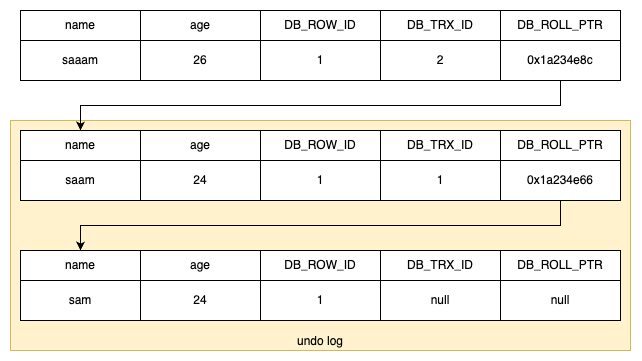

The diagram above was exported from draw.io. Its source (the exported page's mxGraphModel, read from the mxfile embedded in the PNG):
<mxGraphModel dx="754" dy="1180" grid="1" gridSize="10" guides="1" tooltips="1" connect="1" arrows="1" fold="1" page="1" pageScale="1" pageWidth="850" pageHeight="1100" math="0" shadow="0">
  <root>
    <mxCell id="0" />
    <mxCell id="1" parent="0" />
    <mxCell id="2" value="undo log" style="rounded=0;whiteSpace=wrap;html=1;verticalAlign=bottom;fillColor=#fff2cc;strokeColor=#d6b656;" vertex="1" parent="1">
      <mxGeometry x="2830" y="1790" width="620" height="230" as="geometry" />
    </mxCell>
    <mxCell id="3" value="sam" style="rounded=0;whiteSpace=wrap;html=1;" vertex="1" parent="1">
      <mxGeometry x="2840" y="1950" width="120" height="40" as="geometry" />
    </mxCell>
    <mxCell id="4" value="name" style="rounded=0;whiteSpace=wrap;html=1;" vertex="1" parent="1">
      <mxGeometry x="2840" y="1920" width="120" height="30" as="geometry" />
    </mxCell>
    <mxCell id="5" value="age" style="rounded=0;whiteSpace=wrap;html=1;" vertex="1" parent="1">
      <mxGeometry x="2960" y="1920" width="120" height="30" as="geometry" />
    </mxCell>
    <mxCell id="6" value="DB_ROW_ID" style="rounded=0;whiteSpace=wrap;html=1;" vertex="1" parent="1">
      <mxGeometry x="3080" y="1920" width="120" height="30" as="geometry" />
    </mxCell>
    <mxCell id="7" value="DB_TRX_ID" style="rounded=0;whiteSpace=wrap;html=1;" vertex="1" parent="1">
      <mxGeometry x="3200" y="1920" width="120" height="30" as="geometry" />
    </mxCell>
    <mxCell id="8" value="DB_ROLL_PTR" style="rounded=0;whiteSpace=wrap;html=1;" vertex="1" parent="1">
      <mxGeometry x="3320" y="1920" width="120" height="30" as="geometry" />
    </mxCell>
    <mxCell id="9" value="24" style="rounded=0;whiteSpace=wrap;html=1;" vertex="1" parent="1">
      <mxGeometry x="2960" y="1950" width="120" height="40" as="geometry" />
    </mxCell>
    <mxCell id="10" value="1" style="rounded=0;whiteSpace=wrap;html=1;" vertex="1" parent="1">
      <mxGeometry x="3080" y="1950" width="120" height="40" as="geometry" />
    </mxCell>
    <mxCell id="11" value="null" style="rounded=0;whiteSpace=wrap;html=1;" vertex="1" parent="1">
      <mxGeometry x="3200" y="1950" width="120" height="40" as="geometry" />
    </mxCell>
    <mxCell id="12" value="null" style="rounded=0;whiteSpace=wrap;html=1;" vertex="1" parent="1">
      <mxGeometry x="3320" y="1950" width="120" height="40" as="geometry" />
    </mxCell>
    <mxCell id="13" value="saaam" style="rounded=0;whiteSpace=wrap;html=1;" vertex="1" parent="1">
      <mxGeometry x="2840" y="1710" width="120" height="40" as="geometry" />
    </mxCell>
    <mxCell id="14" value="name" style="rounded=0;whiteSpace=wrap;html=1;" vertex="1" parent="1">
      <mxGeometry x="2840" y="1680" width="120" height="30" as="geometry" />
    </mxCell>
    <mxCell id="15" value="age" style="rounded=0;whiteSpace=wrap;html=1;" vertex="1" parent="1">
      <mxGeometry x="2960" y="1680" width="120" height="30" as="geometry" />
    </mxCell>
    <mxCell id="16" value="DB_ROW_ID" style="rounded=0;whiteSpace=wrap;html=1;" vertex="1" parent="1">
      <mxGeometry x="3080" y="1680" width="120" height="30" as="geometry" />
    </mxCell>
    <mxCell id="17" value="DB_TRX_ID" style="rounded=0;whiteSpace=wrap;html=1;" vertex="1" parent="1">
      <mxGeometry x="3200" y="1680" width="120" height="30" as="geometry" />
    </mxCell>
    <mxCell id="18" value="DB_ROLL_PTR" style="rounded=0;whiteSpace=wrap;html=1;" vertex="1" parent="1">
      <mxGeometry x="3320" y="1680" width="120" height="30" as="geometry" />
    </mxCell>
    <mxCell id="19" value="26" style="rounded=0;whiteSpace=wrap;html=1;" vertex="1" parent="1">
      <mxGeometry x="2960" y="1710" width="120" height="40" as="geometry" />
    </mxCell>
    <mxCell id="20" value="1" style="rounded=0;whiteSpace=wrap;html=1;" vertex="1" parent="1">
      <mxGeometry x="3080" y="1710" width="120" height="40" as="geometry" />
    </mxCell>
    <mxCell id="21" value="2" style="rounded=0;whiteSpace=wrap;html=1;" vertex="1" parent="1">
      <mxGeometry x="3200" y="1710" width="120" height="40" as="geometry" />
    </mxCell>
    <mxCell id="22" style="edgeStyle=orthogonalEdgeStyle;rounded=0;orthogonalLoop=1;jettySize=auto;html=1;exitX=0.5;exitY=1;exitDx=0;exitDy=0;entryX=0.5;entryY=0;entryDx=0;entryDy=0;" edge="1" source="23" target="25" parent="1">
      <mxGeometry relative="1" as="geometry" />
    </mxCell>
    <mxCell id="23" value="0x1a234e8c" style="rounded=0;whiteSpace=wrap;html=1;" vertex="1" parent="1">
      <mxGeometry x="3320" y="1710" width="120" height="40" as="geometry" />
    </mxCell>
    <mxCell id="24" value="saam" style="rounded=0;whiteSpace=wrap;html=1;" vertex="1" parent="1">
      <mxGeometry x="2840" y="1830" width="120" height="40" as="geometry" />
    </mxCell>
    <mxCell id="25" value="name" style="rounded=0;whiteSpace=wrap;html=1;" vertex="1" parent="1">
      <mxGeometry x="2840" y="1800" width="120" height="30" as="geometry" />
    </mxCell>
    <mxCell id="26" value="age" style="rounded=0;whiteSpace=wrap;html=1;" vertex="1" parent="1">
      <mxGeometry x="2960" y="1800" width="120" height="30" as="geometry" />
    </mxCell>
    <mxCell id="27" value="DB_ROW_ID" style="rounded=0;whiteSpace=wrap;html=1;" vertex="1" parent="1">
      <mxGeometry x="3080" y="1800" width="120" height="30" as="geometry" />
    </mxCell>
    <mxCell id="28" value="DB_TRX_ID" style="rounded=0;whiteSpace=wrap;html=1;" vertex="1" parent="1">
      <mxGeometry x="3200" y="1800" width="120" height="30" as="geometry" />
    </mxCell>
    <mxCell id="29" value="DB_ROLL_PTR" style="rounded=0;whiteSpace=wrap;html=1;" vertex="1" parent="1">
      <mxGeometry x="3320" y="1800" width="120" height="30" as="geometry" />
    </mxCell>
    <mxCell id="30" value="24" style="rounded=0;whiteSpace=wrap;html=1;" vertex="1" parent="1">
      <mxGeometry x="2960" y="1830" width="120" height="40" as="geometry" />
    </mxCell>
    <mxCell id="31" value="1" style="rounded=0;whiteSpace=wrap;html=1;" vertex="1" parent="1">
      <mxGeometry x="3080" y="1830" width="120" height="40" as="geometry" />
    </mxCell>
    <mxCell id="32" value="1" style="rounded=0;whiteSpace=wrap;html=1;" vertex="1" parent="1">
      <mxGeometry x="3200" y="1830" width="120" height="40" as="geometry" />
    </mxCell>
    <mxCell id="33" style="edgeStyle=orthogonalEdgeStyle;rounded=0;orthogonalLoop=1;jettySize=auto;html=1;exitX=0.5;exitY=1;exitDx=0;exitDy=0;entryX=0.5;entryY=0;entryDx=0;entryDy=0;" edge="1" source="34" target="4" parent="1">
      <mxGeometry relative="1" as="geometry" />
    </mxCell>
    <mxCell id="34" value="0x1a234e66" style="rounded=0;whiteSpace=wrap;html=1;" vertex="1" parent="1">
      <mxGeometry x="3320" y="1830" width="120" height="40" as="geometry" />
    </mxCell>
  </root>
</mxGraphModel>